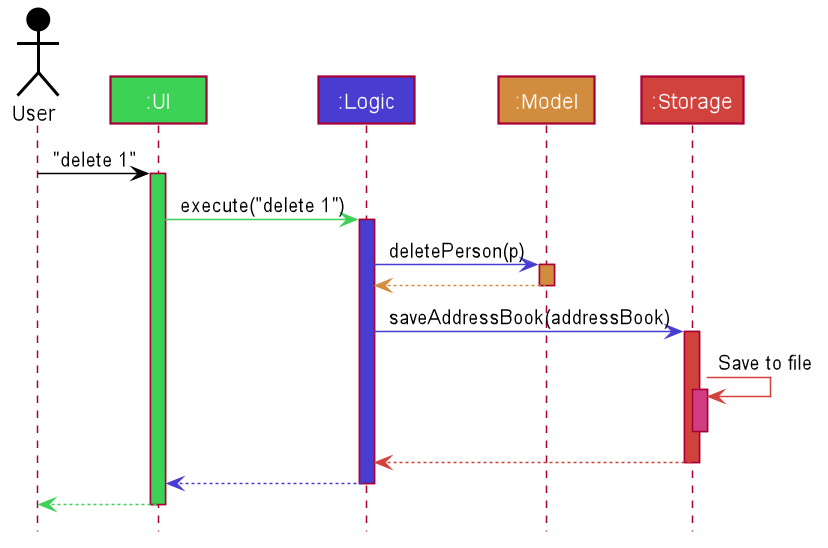

The diagram above was rendered by PlantUML. Its source (embedded in the PNG):
@startuml








skinparam BackgroundColor #FFFFFFF

skinparam Shadowing false

skinparam Class {
    FontColor White
    BorderThickness 0
    BorderColor #FFFFFF
}

skinparam Actor {
    BorderColor #000000
    Color #000000
}


skinparam Sequence {
    MessageAlign center
    BoxFontSize 15
    BoxPadding 0
    BoxFontColor #FFFFFF
}


skinparam Participant {
    FontColor #FFFFFFF
    Padding 20
}

skinparam MinClassWidth 50
skinparam ParticipantPadding 10
skinparam Shadowing false
skinparam DefaultTextAlignment center

hide footbox
hide members

Actor User as user #000000
Participant ":UI" as ui #3DD155
Participant ":Logic" as logic #493DD1
Participant ":Model" as model #D18C3D
Participant ":Storage" as storage #D1423D

user -[#000000]> ui : "delete 1"
activate ui #3DD155

ui -[#3DD155]> logic : execute("delete 1")
activate logic #493DD1

logic -[#493DD1]> model : deletePerson(p)
activate model #D18C3D

model -[#D18C3D]-> logic
deactivate model

logic -[#493DD1]> storage : saveAddressBook(addressBook)
activate storage #D1423D

storage -[#D1423D]> storage : Save to file
activate storage #D13D82
deactivate storage

storage --[#D1423D]> logic
deactivate storage

logic --[#493DD1]> ui
deactivate logic

ui--[#3DD155]> user
deactivate ui
@enduml